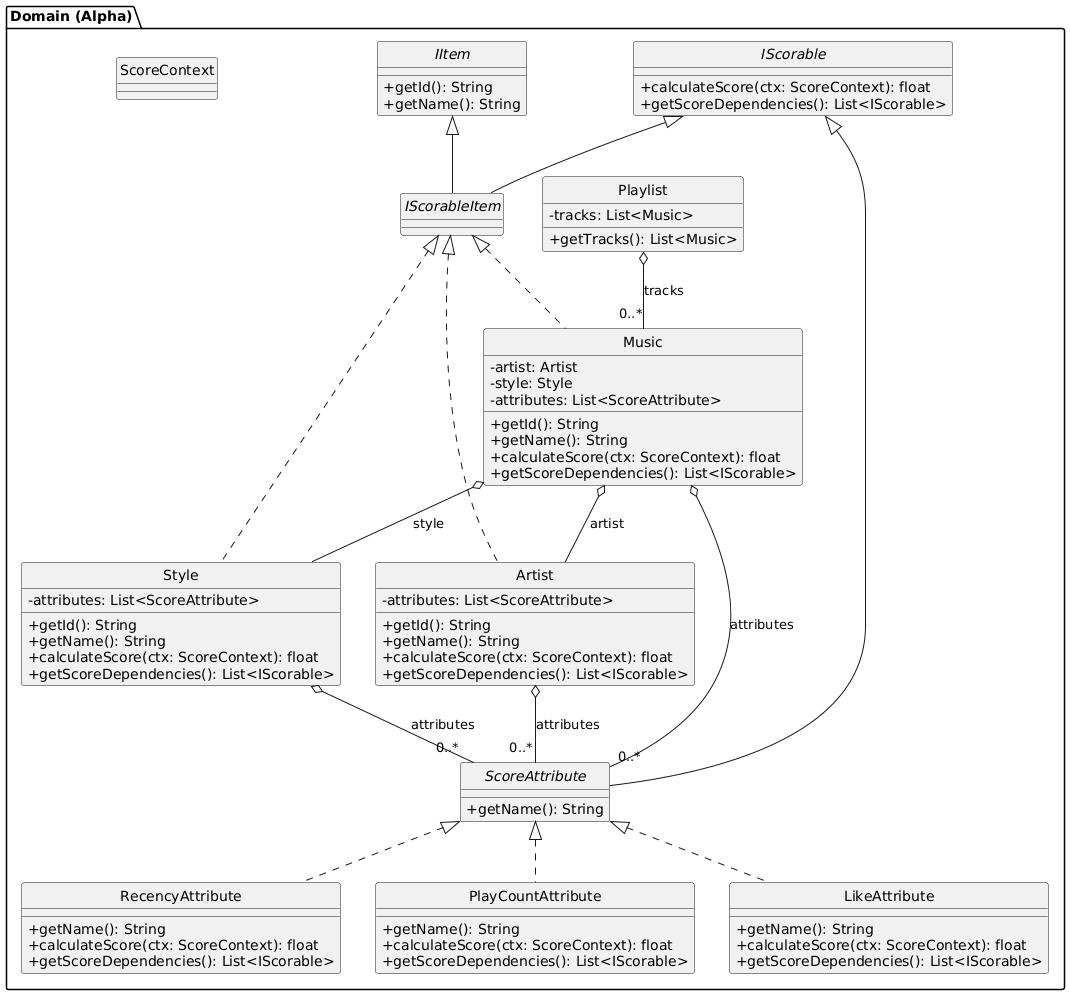

The diagram above was rendered by PlantUML. Its source (embedded in the PNG):
@startuml
hide circle
skinparam classAttributeIconSize 0

package "Domain (Alpha)" {

  ' Placeholder (domaine) pour éviter de tirer tout le package Scoring ici
  class ScoreContext

  interface IItem {
    +getId(): String
    +getName(): String
  }

  interface IScorable {
    +calculateScore(ctx: ScoreContext): float
    +getScoreDependencies(): List<IScorable>
  }

  interface IScorableItem extends IItem, IScorable

  interface ScoreAttribute extends IScorable {
    +getName(): String
  }

  class Music implements IScorableItem {
    -artist: Artist
    -style: Style
    -attributes: List<ScoreAttribute>

    +getId(): String
    +getName(): String
    +calculateScore(ctx: ScoreContext): float
    +getScoreDependencies(): List<IScorable>
  }

  class Artist implements IScorableItem {
    -attributes: List<ScoreAttribute>

    +getId(): String
    +getName(): String
    +calculateScore(ctx: ScoreContext): float
    +getScoreDependencies(): List<IScorable>
  }

  class Style implements IScorableItem {
    -attributes: List<ScoreAttribute>

    +getId(): String
    +getName(): String
    +calculateScore(ctx: ScoreContext): float
    +getScoreDependencies(): List<IScorable>
  }

  class RecencyAttribute implements ScoreAttribute {
    +getName(): String
    +calculateScore(ctx: ScoreContext): float
    +getScoreDependencies(): List<IScorable>
  }

  class PlayCountAttribute implements ScoreAttribute {
    +getName(): String
    +calculateScore(ctx: ScoreContext): float
    +getScoreDependencies(): List<IScorable>
  }

  class LikeAttribute implements ScoreAttribute {
    +getName(): String
    +calculateScore(ctx: ScoreContext): float
    +getScoreDependencies(): List<IScorable>
  }

  class Playlist {
    -tracks: List<Music>
    +getTracks(): List<Music>
  }
}

Playlist o-- "0..*" Music : tracks

Music o-- Artist : artist
Music o-- Style : style

Music o-- "0..*" ScoreAttribute : attributes
Artist o-- "0..*" ScoreAttribute : attributes
Style o-- "0..*" ScoreAttribute : attributes
@enduml